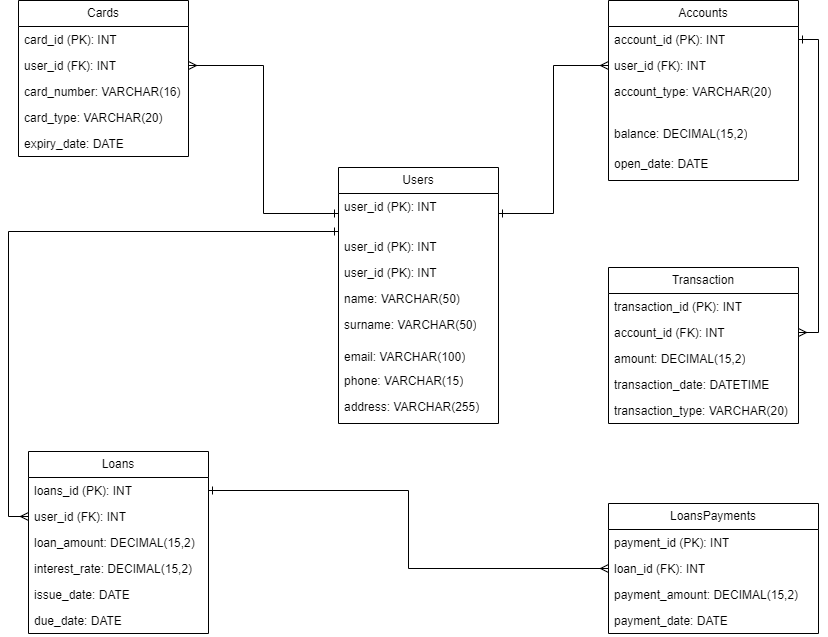

The diagram above was exported from draw.io. Its source (the exported page's mxGraphModel, read from the mxfile embedded in the PNG):
<mxGraphModel dx="1588" dy="908" grid="1" gridSize="10" guides="1" tooltips="1" connect="1" arrows="1" fold="1" page="1" pageScale="1" pageWidth="827" pageHeight="1169" math="0" shadow="0">
  <root>
    <mxCell id="0" />
    <mxCell id="1" parent="0" />
    <mxCell id="1i8TdXM_InUH5aGq1xIl-10" value="Users" style="swimlane;fontStyle=0;childLayout=stackLayout;horizontal=1;startSize=26;fillColor=none;horizontalStack=0;resizeParent=1;resizeParentMax=0;resizeLast=0;collapsible=1;marginBottom=0;whiteSpace=wrap;html=1;" vertex="1" parent="1">
      <mxGeometry x="610" y="196" width="160" height="256" as="geometry" />
    </mxCell>
    <mxCell id="1i8TdXM_InUH5aGq1xIl-87" value="user_id (PK): INT" style="text;strokeColor=none;fillColor=none;align=left;verticalAlign=top;spacingLeft=4;spacingRight=4;overflow=hidden;rotatable=0;points=[[0,0.5],[1,0.5]];portConstraint=eastwest;whiteSpace=wrap;html=1;" vertex="1" parent="1i8TdXM_InUH5aGq1xIl-10">
      <mxGeometry y="26" width="160" height="40" as="geometry" />
    </mxCell>
    <mxCell id="1i8TdXM_InUH5aGq1xIl-86" value="user_id (PK): INT" style="text;strokeColor=none;fillColor=none;align=left;verticalAlign=top;spacingLeft=4;spacingRight=4;overflow=hidden;rotatable=0;points=[[0,0.5],[1,0.5]];portConstraint=eastwest;whiteSpace=wrap;html=1;" vertex="1" parent="1i8TdXM_InUH5aGq1xIl-10">
      <mxGeometry y="66" width="160" height="26" as="geometry" />
    </mxCell>
    <mxCell id="1i8TdXM_InUH5aGq1xIl-11" value="user_id (PK): INT" style="text;strokeColor=none;fillColor=none;align=left;verticalAlign=top;spacingLeft=4;spacingRight=4;overflow=hidden;rotatable=0;points=[[0,0.5],[1,0.5]];portConstraint=eastwest;whiteSpace=wrap;html=1;" vertex="1" parent="1i8TdXM_InUH5aGq1xIl-10">
      <mxGeometry y="92" width="160" height="26" as="geometry" />
    </mxCell>
    <mxCell id="1i8TdXM_InUH5aGq1xIl-12" value="name: VARCHAR(50)" style="text;strokeColor=none;fillColor=none;align=left;verticalAlign=top;spacingLeft=4;spacingRight=4;overflow=hidden;rotatable=0;points=[[0,0.5],[1,0.5]];portConstraint=eastwest;whiteSpace=wrap;html=1;" vertex="1" parent="1i8TdXM_InUH5aGq1xIl-10">
      <mxGeometry y="118" width="160" height="26" as="geometry" />
    </mxCell>
    <mxCell id="1i8TdXM_InUH5aGq1xIl-13" value="surname: VARCHAR(50)" style="text;strokeColor=none;fillColor=none;align=left;verticalAlign=top;spacingLeft=4;spacingRight=4;overflow=hidden;rotatable=0;points=[[0,0.5],[1,0.5]];portConstraint=eastwest;whiteSpace=wrap;html=1;" vertex="1" parent="1i8TdXM_InUH5aGq1xIl-10">
      <mxGeometry y="144" width="160" height="32" as="geometry" />
    </mxCell>
    <mxCell id="1i8TdXM_InUH5aGq1xIl-44" value="email: VARCHAR(100)" style="text;strokeColor=none;fillColor=none;align=left;verticalAlign=top;spacingLeft=4;spacingRight=4;overflow=hidden;rotatable=0;points=[[0,0.5],[1,0.5]];portConstraint=eastwest;whiteSpace=wrap;html=1;" vertex="1" parent="1i8TdXM_InUH5aGq1xIl-10">
      <mxGeometry y="176" width="160" height="24" as="geometry" />
    </mxCell>
    <mxCell id="1i8TdXM_InUH5aGq1xIl-45" value="phone: VARCHAR(15)" style="text;strokeColor=none;fillColor=none;align=left;verticalAlign=top;spacingLeft=4;spacingRight=4;overflow=hidden;rotatable=0;points=[[0,0.5],[1,0.5]];portConstraint=eastwest;whiteSpace=wrap;html=1;" vertex="1" parent="1i8TdXM_InUH5aGq1xIl-10">
      <mxGeometry y="200" width="160" height="26" as="geometry" />
    </mxCell>
    <mxCell id="1i8TdXM_InUH5aGq1xIl-46" value="address: VARCHAR(255)" style="text;strokeColor=none;fillColor=none;align=left;verticalAlign=top;spacingLeft=4;spacingRight=4;overflow=hidden;rotatable=0;points=[[0,0.5],[1,0.5]];portConstraint=eastwest;whiteSpace=wrap;html=1;" vertex="1" parent="1i8TdXM_InUH5aGq1xIl-10">
      <mxGeometry y="226" width="160" height="30" as="geometry" />
    </mxCell>
    <mxCell id="1i8TdXM_InUH5aGq1xIl-47" value="Accounts" style="swimlane;fontStyle=0;childLayout=stackLayout;horizontal=1;startSize=26;fillColor=none;horizontalStack=0;resizeParent=1;resizeParentMax=0;resizeLast=0;collapsible=1;marginBottom=0;whiteSpace=wrap;html=1;" vertex="1" parent="1">
      <mxGeometry x="880" y="29" width="190" height="180" as="geometry" />
    </mxCell>
    <mxCell id="1i8TdXM_InUH5aGq1xIl-48" value="account_id (PK): INT" style="text;strokeColor=none;fillColor=none;align=left;verticalAlign=top;spacingLeft=4;spacingRight=4;overflow=hidden;rotatable=0;points=[[0,0.5],[1,0.5]];portConstraint=eastwest;whiteSpace=wrap;html=1;" vertex="1" parent="1i8TdXM_InUH5aGq1xIl-47">
      <mxGeometry y="26" width="190" height="26" as="geometry" />
    </mxCell>
    <mxCell id="1i8TdXM_InUH5aGq1xIl-49" value="user_id (FK): INT" style="text;strokeColor=none;fillColor=none;align=left;verticalAlign=top;spacingLeft=4;spacingRight=4;overflow=hidden;rotatable=0;points=[[0,0.5],[1,0.5]];portConstraint=eastwest;whiteSpace=wrap;html=1;" vertex="1" parent="1i8TdXM_InUH5aGq1xIl-47">
      <mxGeometry y="52" width="190" height="26" as="geometry" />
    </mxCell>
    <mxCell id="1i8TdXM_InUH5aGq1xIl-50" value="account_type: VARCHAR(20)" style="text;strokeColor=none;fillColor=none;align=left;verticalAlign=top;spacingLeft=4;spacingRight=4;overflow=hidden;rotatable=0;points=[[0,0.5],[1,0.5]];portConstraint=eastwest;whiteSpace=wrap;html=1;" vertex="1" parent="1i8TdXM_InUH5aGq1xIl-47">
      <mxGeometry y="78" width="190" height="42" as="geometry" />
    </mxCell>
    <mxCell id="1i8TdXM_InUH5aGq1xIl-51" value="balance: DECIMAL(15,2)" style="text;strokeColor=none;fillColor=none;align=left;verticalAlign=top;spacingLeft=4;spacingRight=4;overflow=hidden;rotatable=0;points=[[0,0.5],[1,0.5]];portConstraint=eastwest;whiteSpace=wrap;html=1;" vertex="1" parent="1i8TdXM_InUH5aGq1xIl-47">
      <mxGeometry y="120" width="190" height="30" as="geometry" />
    </mxCell>
    <mxCell id="1i8TdXM_InUH5aGq1xIl-52" value="open_date: DATE" style="text;strokeColor=none;fillColor=none;align=left;verticalAlign=top;spacingLeft=4;spacingRight=4;overflow=hidden;rotatable=0;points=[[0,0.5],[1,0.5]];portConstraint=eastwest;whiteSpace=wrap;html=1;" vertex="1" parent="1i8TdXM_InUH5aGq1xIl-47">
      <mxGeometry y="150" width="190" height="30" as="geometry" />
    </mxCell>
    <mxCell id="1i8TdXM_InUH5aGq1xIl-54" value="Transaction" style="swimlane;fontStyle=0;childLayout=stackLayout;horizontal=1;startSize=26;fillColor=none;horizontalStack=0;resizeParent=1;resizeParentMax=0;resizeLast=0;collapsible=1;marginBottom=0;whiteSpace=wrap;html=1;" vertex="1" parent="1">
      <mxGeometry x="880" y="296" width="190" height="156" as="geometry" />
    </mxCell>
    <mxCell id="1i8TdXM_InUH5aGq1xIl-55" value="transaction_id (PK): INT" style="text;strokeColor=none;fillColor=none;align=left;verticalAlign=top;spacingLeft=4;spacingRight=4;overflow=hidden;rotatable=0;points=[[0,0.5],[1,0.5]];portConstraint=eastwest;whiteSpace=wrap;html=1;" vertex="1" parent="1i8TdXM_InUH5aGq1xIl-54">
      <mxGeometry y="26" width="190" height="26" as="geometry" />
    </mxCell>
    <mxCell id="1i8TdXM_InUH5aGq1xIl-56" value="account_id (FK): INT" style="text;strokeColor=none;fillColor=none;align=left;verticalAlign=top;spacingLeft=4;spacingRight=4;overflow=hidden;rotatable=0;points=[[0,0.5],[1,0.5]];portConstraint=eastwest;whiteSpace=wrap;html=1;" vertex="1" parent="1i8TdXM_InUH5aGq1xIl-54">
      <mxGeometry y="52" width="190" height="26" as="geometry" />
    </mxCell>
    <mxCell id="1i8TdXM_InUH5aGq1xIl-57" value="amount: DECIMAL(15,2)" style="text;strokeColor=none;fillColor=none;align=left;verticalAlign=top;spacingLeft=4;spacingRight=4;overflow=hidden;rotatable=0;points=[[0,0.5],[1,0.5]];portConstraint=eastwest;whiteSpace=wrap;html=1;" vertex="1" parent="1i8TdXM_InUH5aGq1xIl-54">
      <mxGeometry y="78" width="190" height="26" as="geometry" />
    </mxCell>
    <mxCell id="1i8TdXM_InUH5aGq1xIl-58" value="transaction_date: DATETIME" style="text;strokeColor=none;fillColor=none;align=left;verticalAlign=top;spacingLeft=4;spacingRight=4;overflow=hidden;rotatable=0;points=[[0,0.5],[1,0.5]];portConstraint=eastwest;whiteSpace=wrap;html=1;" vertex="1" parent="1i8TdXM_InUH5aGq1xIl-54">
      <mxGeometry y="104" width="190" height="26" as="geometry" />
    </mxCell>
    <mxCell id="1i8TdXM_InUH5aGq1xIl-59" value="transaction_type: VARCHAR(20)" style="text;strokeColor=none;fillColor=none;align=left;verticalAlign=top;spacingLeft=4;spacingRight=4;overflow=hidden;rotatable=0;points=[[0,0.5],[1,0.5]];portConstraint=eastwest;whiteSpace=wrap;html=1;" vertex="1" parent="1i8TdXM_InUH5aGq1xIl-54">
      <mxGeometry y="130" width="190" height="26" as="geometry" />
    </mxCell>
    <mxCell id="1i8TdXM_InUH5aGq1xIl-63" value="Loans" style="swimlane;fontStyle=0;childLayout=stackLayout;horizontal=1;startSize=26;fillColor=none;horizontalStack=0;resizeParent=1;resizeParentMax=0;resizeLast=0;collapsible=1;marginBottom=0;whiteSpace=wrap;html=1;" vertex="1" parent="1">
      <mxGeometry x="300" y="480" width="180" height="182" as="geometry" />
    </mxCell>
    <mxCell id="1i8TdXM_InUH5aGq1xIl-64" value="loans_id (PK): INT" style="text;strokeColor=none;fillColor=none;align=left;verticalAlign=top;spacingLeft=4;spacingRight=4;overflow=hidden;rotatable=0;points=[[0,0.5],[1,0.5]];portConstraint=eastwest;whiteSpace=wrap;html=1;" vertex="1" parent="1i8TdXM_InUH5aGq1xIl-63">
      <mxGeometry y="26" width="180" height="26" as="geometry" />
    </mxCell>
    <mxCell id="1i8TdXM_InUH5aGq1xIl-65" value="user_id (FK): INT" style="text;strokeColor=none;fillColor=none;align=left;verticalAlign=top;spacingLeft=4;spacingRight=4;overflow=hidden;rotatable=0;points=[[0,0.5],[1,0.5]];portConstraint=eastwest;whiteSpace=wrap;html=1;" vertex="1" parent="1i8TdXM_InUH5aGq1xIl-63">
      <mxGeometry y="52" width="180" height="26" as="geometry" />
    </mxCell>
    <mxCell id="1i8TdXM_InUH5aGq1xIl-66" value="loan_amount: DECIMAL(15,2)" style="text;strokeColor=none;fillColor=none;align=left;verticalAlign=top;spacingLeft=4;spacingRight=4;overflow=hidden;rotatable=0;points=[[0,0.5],[1,0.5]];portConstraint=eastwest;whiteSpace=wrap;html=1;" vertex="1" parent="1i8TdXM_InUH5aGq1xIl-63">
      <mxGeometry y="78" width="180" height="26" as="geometry" />
    </mxCell>
    <mxCell id="1i8TdXM_InUH5aGq1xIl-67" value="interest_rate: DECIMAL(15,2)" style="text;strokeColor=none;fillColor=none;align=left;verticalAlign=top;spacingLeft=4;spacingRight=4;overflow=hidden;rotatable=0;points=[[0,0.5],[1,0.5]];portConstraint=eastwest;whiteSpace=wrap;html=1;" vertex="1" parent="1i8TdXM_InUH5aGq1xIl-63">
      <mxGeometry y="104" width="180" height="26" as="geometry" />
    </mxCell>
    <mxCell id="1i8TdXM_InUH5aGq1xIl-68" value="issue_date: DATE" style="text;strokeColor=none;fillColor=none;align=left;verticalAlign=top;spacingLeft=4;spacingRight=4;overflow=hidden;rotatable=0;points=[[0,0.5],[1,0.5]];portConstraint=eastwest;whiteSpace=wrap;html=1;" vertex="1" parent="1i8TdXM_InUH5aGq1xIl-63">
      <mxGeometry y="130" width="180" height="26" as="geometry" />
    </mxCell>
    <mxCell id="1i8TdXM_InUH5aGq1xIl-69" value="due_date: DATE" style="text;strokeColor=none;fillColor=none;align=left;verticalAlign=top;spacingLeft=4;spacingRight=4;overflow=hidden;rotatable=0;points=[[0,0.5],[1,0.5]];portConstraint=eastwest;whiteSpace=wrap;html=1;" vertex="1" parent="1i8TdXM_InUH5aGq1xIl-63">
      <mxGeometry y="156" width="180" height="26" as="geometry" />
    </mxCell>
    <mxCell id="1i8TdXM_InUH5aGq1xIl-71" value="LoansPayments" style="swimlane;fontStyle=0;childLayout=stackLayout;horizontal=1;startSize=26;fillColor=none;horizontalStack=0;resizeParent=1;resizeParentMax=0;resizeLast=0;collapsible=1;marginBottom=0;whiteSpace=wrap;html=1;" vertex="1" parent="1">
      <mxGeometry x="880" y="532" width="210" height="130" as="geometry" />
    </mxCell>
    <mxCell id="1i8TdXM_InUH5aGq1xIl-72" value="payment_id (PK): INT" style="text;strokeColor=none;fillColor=none;align=left;verticalAlign=top;spacingLeft=4;spacingRight=4;overflow=hidden;rotatable=0;points=[[0,0.5],[1,0.5]];portConstraint=eastwest;whiteSpace=wrap;html=1;" vertex="1" parent="1i8TdXM_InUH5aGq1xIl-71">
      <mxGeometry y="26" width="210" height="26" as="geometry" />
    </mxCell>
    <mxCell id="1i8TdXM_InUH5aGq1xIl-73" value="loan_id (FK): INT" style="text;strokeColor=none;fillColor=none;align=left;verticalAlign=top;spacingLeft=4;spacingRight=4;overflow=hidden;rotatable=0;points=[[0,0.5],[1,0.5]];portConstraint=eastwest;whiteSpace=wrap;html=1;" vertex="1" parent="1i8TdXM_InUH5aGq1xIl-71">
      <mxGeometry y="52" width="210" height="26" as="geometry" />
    </mxCell>
    <mxCell id="1i8TdXM_InUH5aGq1xIl-74" value="payment_amount: DECIMAL(15,2)" style="text;strokeColor=none;fillColor=none;align=left;verticalAlign=top;spacingLeft=4;spacingRight=4;overflow=hidden;rotatable=0;points=[[0,0.5],[1,0.5]];portConstraint=eastwest;whiteSpace=wrap;html=1;" vertex="1" parent="1i8TdXM_InUH5aGq1xIl-71">
      <mxGeometry y="78" width="210" height="26" as="geometry" />
    </mxCell>
    <mxCell id="1i8TdXM_InUH5aGq1xIl-75" value="payment_date: DATE" style="text;strokeColor=none;fillColor=none;align=left;verticalAlign=top;spacingLeft=4;spacingRight=4;overflow=hidden;rotatable=0;points=[[0,0.5],[1,0.5]];portConstraint=eastwest;whiteSpace=wrap;html=1;" vertex="1" parent="1i8TdXM_InUH5aGq1xIl-71">
      <mxGeometry y="104" width="210" height="26" as="geometry" />
    </mxCell>
    <mxCell id="1i8TdXM_InUH5aGq1xIl-76" value="Cards" style="swimlane;fontStyle=0;childLayout=stackLayout;horizontal=1;startSize=26;fillColor=none;horizontalStack=0;resizeParent=1;resizeParentMax=0;resizeLast=0;collapsible=1;marginBottom=0;whiteSpace=wrap;html=1;" vertex="1" parent="1">
      <mxGeometry x="290" y="29" width="170" height="156" as="geometry" />
    </mxCell>
    <mxCell id="1i8TdXM_InUH5aGq1xIl-77" value="card_id (PK): INT" style="text;strokeColor=none;fillColor=none;align=left;verticalAlign=top;spacingLeft=4;spacingRight=4;overflow=hidden;rotatable=0;points=[[0,0.5],[1,0.5]];portConstraint=eastwest;whiteSpace=wrap;html=1;" vertex="1" parent="1i8TdXM_InUH5aGq1xIl-76">
      <mxGeometry y="26" width="170" height="26" as="geometry" />
    </mxCell>
    <mxCell id="1i8TdXM_InUH5aGq1xIl-78" value="user_id (FK): INT" style="text;strokeColor=none;fillColor=none;align=left;verticalAlign=top;spacingLeft=4;spacingRight=4;overflow=hidden;rotatable=0;points=[[0,0.5],[1,0.5]];portConstraint=eastwest;whiteSpace=wrap;html=1;" vertex="1" parent="1i8TdXM_InUH5aGq1xIl-76">
      <mxGeometry y="52" width="170" height="26" as="geometry" />
    </mxCell>
    <mxCell id="1i8TdXM_InUH5aGq1xIl-79" value="card_number: VARCHAR(16)" style="text;strokeColor=none;fillColor=none;align=left;verticalAlign=top;spacingLeft=4;spacingRight=4;overflow=hidden;rotatable=0;points=[[0,0.5],[1,0.5]];portConstraint=eastwest;whiteSpace=wrap;html=1;" vertex="1" parent="1i8TdXM_InUH5aGq1xIl-76">
      <mxGeometry y="78" width="170" height="26" as="geometry" />
    </mxCell>
    <mxCell id="1i8TdXM_InUH5aGq1xIl-80" value="card_type: VARCHAR(20)" style="text;strokeColor=none;fillColor=none;align=left;verticalAlign=top;spacingLeft=4;spacingRight=4;overflow=hidden;rotatable=0;points=[[0,0.5],[1,0.5]];portConstraint=eastwest;whiteSpace=wrap;html=1;" vertex="1" parent="1i8TdXM_InUH5aGq1xIl-76">
      <mxGeometry y="104" width="170" height="26" as="geometry" />
    </mxCell>
    <mxCell id="1i8TdXM_InUH5aGq1xIl-81" value="expiry_date: DATE" style="text;strokeColor=none;fillColor=none;align=left;verticalAlign=top;spacingLeft=4;spacingRight=4;overflow=hidden;rotatable=0;points=[[0,0.5],[1,0.5]];portConstraint=eastwest;whiteSpace=wrap;html=1;" vertex="1" parent="1i8TdXM_InUH5aGq1xIl-76">
      <mxGeometry y="130" width="170" height="26" as="geometry" />
    </mxCell>
    <mxCell id="1i8TdXM_InUH5aGq1xIl-88" style="edgeStyle=orthogonalEdgeStyle;rounded=0;orthogonalLoop=1;jettySize=auto;html=1;entryX=1;entryY=0.5;entryDx=0;entryDy=0;startArrow=ERone;startFill=0;endArrow=ERmany;endFill=0;" edge="1" parent="1" source="1i8TdXM_InUH5aGq1xIl-87" target="1i8TdXM_InUH5aGq1xIl-78">
      <mxGeometry relative="1" as="geometry" />
    </mxCell>
    <mxCell id="1i8TdXM_InUH5aGq1xIl-89" style="edgeStyle=orthogonalEdgeStyle;rounded=0;orthogonalLoop=1;jettySize=auto;html=1;entryX=0;entryY=0.5;entryDx=0;entryDy=0;startArrow=ERone;startFill=0;endArrow=ERmany;endFill=0;" edge="1" parent="1" source="1i8TdXM_InUH5aGq1xIl-87" target="1i8TdXM_InUH5aGq1xIl-49">
      <mxGeometry relative="1" as="geometry" />
    </mxCell>
    <mxCell id="1i8TdXM_InUH5aGq1xIl-97" style="edgeStyle=orthogonalEdgeStyle;rounded=0;orthogonalLoop=1;jettySize=auto;html=1;entryX=0;entryY=0.5;entryDx=0;entryDy=0;startArrow=ERone;startFill=0;endArrow=ERmany;endFill=0;" edge="1" parent="1" source="1i8TdXM_InUH5aGq1xIl-64" target="1i8TdXM_InUH5aGq1xIl-71">
      <mxGeometry relative="1" as="geometry" />
    </mxCell>
    <mxCell id="1i8TdXM_InUH5aGq1xIl-98" style="edgeStyle=orthogonalEdgeStyle;rounded=0;orthogonalLoop=1;jettySize=auto;html=1;entryX=0;entryY=0.5;entryDx=0;entryDy=0;startArrow=ERone;startFill=0;endArrow=ERmany;endFill=0;" edge="1" parent="1" source="1i8TdXM_InUH5aGq1xIl-87" target="1i8TdXM_InUH5aGq1xIl-65">
      <mxGeometry relative="1" as="geometry">
        <Array as="points">
          <mxPoint x="280" y="260" />
          <mxPoint x="280" y="545" />
        </Array>
      </mxGeometry>
    </mxCell>
    <mxCell id="1i8TdXM_InUH5aGq1xIl-101" style="edgeStyle=orthogonalEdgeStyle;rounded=0;orthogonalLoop=1;jettySize=auto;html=1;entryX=1;entryY=0.5;entryDx=0;entryDy=0;exitX=1;exitY=0.5;exitDx=0;exitDy=0;startArrow=ERmany;startFill=0;endArrow=ERone;endFill=0;" edge="1" parent="1" source="1i8TdXM_InUH5aGq1xIl-56" target="1i8TdXM_InUH5aGq1xIl-48">
      <mxGeometry relative="1" as="geometry" />
    </mxCell>
  </root>
</mxGraphModel>